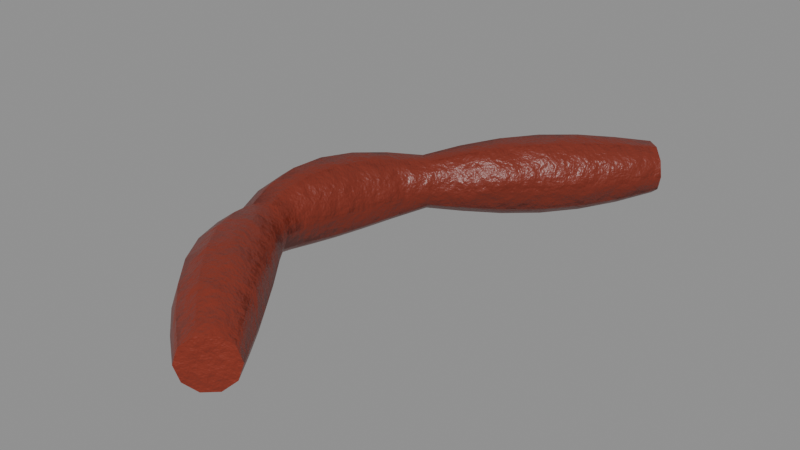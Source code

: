 # Source: food_sausage.blend  (saved by Blender 5.0.119; exported with 4.5.12 LTS)
import bpy
from mathutils import Matrix  # noqa: F401  (used for matrix-valued properties, if any)

bpy.ops.wm.read_factory_settings(use_empty=True)
scene = bpy.context.scene
scene.name = 'food_sausage'

# ---- collections
col_food_sausage = bpy.data.collections.new('food_sausage'); scene.collection.children.link(col_food_sausage)

# ---- materials (node trees are filled in below, after node groups)
mat_item_7a2a1a_4 = bpy.data.materials.new('Item_7a2a1a_4')

# ---- material node trees
mat_item_7a2a1a_4.use_nodes = True; mat_item_7a2a1a_4.node_tree.nodes.clear()
_N = mat_item_7a2a1a_4.node_tree.nodes; _L = mat_item_7a2a1a_4.node_tree.links
n0 = _N.new('ShaderNodeBsdfPrincipled'); n0.name = 'Principled BSDF'; n0.location = (-200, 100)
n0.inputs[2].default_value = 0.4
n1 = _N.new('ShaderNodeOutputMaterial'); n1.name = 'Material Output'; n1.location = (200, 100)
n2 = _N.new('ShaderNodeTexCoord'); n2.name = 'Texture Coordinate'; n2.location = (0, 0)
n3 = _N.new('ShaderNodeMapping'); n3.name = 'Mapping'; n3.location = (0, 0)
n4 = _N.new('ShaderNodeTexNoise'); n4.name = 'Noise Texture'; n4.location = (0, 0)
n4.width = 145
n4.inputs[2].default_value = 2.2
n4.inputs[3].default_value = 3.0
n5 = _N.new('ShaderNodeValToRGB'); n5.name = 'Color Ramp'; n5.location = (0, 0)
while len(n5.color_ramp.elements) > 1: n5.color_ramp.elements.remove(n5.color_ramp.elements[-1])
n5.color_ramp.elements[0].position = 0.3; n5.color_ramp.elements[0].color = (0.1635, 0.01945, 0.008677, 1.0)
_e = n5.color_ramp.elements.new(0.5); _e.color = (0.1946, 0.02315, 0.01033, 1.0)
_e = n5.color_ramp.elements.new(0.72); _e.color = (0.2444, 0.02908, 0.01297, 1.0)
n6 = _N.new('ShaderNodeSeparateXYZ'); n6.name = 'Separate XYZ'; n6.location = (0, 0)
n7 = _N.new('ShaderNodeMath'); n7.name = 'Math'; n7.location = (0, 0)
n7.operation = 'SUBTRACT'
n7.use_clamp = True
n7.inputs[0].default_value = 0.45
n8 = _N.new('ShaderNodeTexNoise'); n8.name = 'Noise Texture.001'; n8.location = (0, 0)
n8.width = 145
n8.inputs[3].default_value = 5.0
n8.inputs[4].default_value = 0.6
n9 = _N.new('ShaderNodeMath'); n9.name = 'Math.001'; n9.location = (0, 0)
n9.operation = 'MULTIPLY'
n9.inputs[1].default_value = 1.2
n10 = _N.new('ShaderNodeMath'); n10.name = 'Math.002'; n10.location = (0, 0)
n10.operation = 'MULTIPLY'
n11 = _N.new('ShaderNodeMath'); n11.name = 'Math.003'; n11.location = (0, 0)
n12 = _N.new('ShaderNodeMath'); n12.name = 'Math.004'; n12.location = (0, 0)
n12.operation = 'MULTIPLY'
n12.use_clamp = True
n12.inputs[1].default_value = 0.05
n13 = _N.new('ShaderNodeValToRGB'); n13.name = 'Color Ramp.001'; n13.location = (0, 0)
while len(n13.color_ramp.elements) > 1: n13.color_ramp.elements.remove(n13.color_ramp.elements[-1])
n13.color_ramp.elements[0].position = 0.45; n13.color_ramp.elements[0].color = (0.0, 0.0, 0.0, 1.0)
_e = n13.color_ramp.elements.new(0.95); _e.color = (0.85, 0.85, 0.85, 1.0)
n14 = _N.new('ShaderNodeMix'); n14.name = 'Mix'; n14.location = (0, 0)
n14.data_type = 'RGBA'
n14.inputs[7].default_value = (0.4793, 0.2961, 0.15, 1.0)
n15 = _N.new('ShaderNodeTexNoise'); n15.name = 'Noise Texture.002'; n15.location = (0, 0)
n15.width = 145
n15.inputs[2].default_value = 30.0
n15.inputs[3].default_value = 6.0
n15.inputs[4].default_value = 0.6
n16 = _N.new('ShaderNodeBump'); n16.name = 'Bump'; n16.location = (0, 0)
n16.inputs[0].default_value = 0.4
n16.inputs[1].default_value = 0.02
_L.new(n0.outputs[0], n1.inputs[0])
_L.new(n2.outputs[3], n3.inputs[0])
_L.new(n3.outputs[0], n4.inputs[0])
_L.new(n4.outputs[0], n5.inputs[0])
_L.new(n2.outputs[3], n6.inputs[0])
_L.new(n6.outputs[2], n7.inputs[1])
_L.new(n3.outputs[0], n8.inputs[0])
_L.new(n7.outputs[0], n9.inputs[0])
_L.new(n8.outputs[0], n10.inputs[0])
_L.new(n9.outputs[0], n11.inputs[0])
_L.new(n10.outputs[0], n11.inputs[1])
_L.new(n11.outputs[0], n12.inputs[0])
_L.new(n12.outputs[0], n13.inputs[0])
_L.new(n13.outputs[0], n14.inputs[0])
_L.new(n5.outputs[0], n14.inputs[6])
_L.new(n14.outputs[2], n0.inputs[0])
_L.new(n3.outputs[0], n15.inputs[0])
_L.new(n15.outputs[0], n16.inputs[3])
_L.new(n16.outputs[0], n0.inputs[5])
n1.is_active_output = True

# ---- meshes
me_food_sausage_body = bpy.data.meshes.new('food_sausage_body')
me_food_sausage_body.from_pydata([(-0.008763, -0.1282, 0.018), (-0.007089, -0.1266, 0.01095), (-0.002708, -0.1225, 0.006587), (0.002708, -0.1175, 0.006587), (0.007089, -0.1134, 0.01095), (0.008763, -0.1118, 0.018), (0.007089, -0.1134, 0.02505), (0.002708, -0.1175, 0.02941), (-0.002708, -0.1225, 0.02941), (-0.007089, -0.1266, 0.02505), (-0.02354, -0.1168, 0.018), (-0.02143, -0.1149, 0.009183), (-0.01589, -0.1098, 0.003734), (-0.009055, -0.1035, 0.003734), (-0.003521, -0.09847, 0.009183), (-0.001408, -0.09654, 0.018), (-0.003521, -0.09847, 0.02682), (-0.009055, -0.1035, 0.03227), (-0.01589, -0.1098, 0.03227), (-0.02143, -0.1149, 0.02682), (-0.03748, -0.1045, 0.018), (-0.03498, -0.1024, 0.007892), (-0.02845, -0.09678, 0.001645), (-0.02036, -0.08988, 0.001645), (-0.01382, -0.0843, 0.007892), (-0.01133, -0.08217, 0.018), (-0.01382, -0.0843, 0.02811), (-0.02036, -0.08988, 0.03435), (-0.02845, -0.09678, 0.03435), (-0.03498, -0.1024, 0.02811), (-0.04963, -0.09085, 0.018), (-0.04689, -0.08878, 0.00742), (-0.03971, -0.08335, 0.000881), (-0.03083, -0.07665, 0.000881), (-0.02365, -0.07122, 0.00742), (-0.0209, -0.06915, 0.018), (-0.02365, -0.07122, 0.02858), (-0.03083, -0.07665, 0.03512), (-0.03971, -0.08335, 0.03512), (-0.04689, -0.08878, 0.02858), (-0.05918, -0.07577, 0.018), (-0.05639, -0.07403, 0.007892), (-0.0491, -0.06948, 0.001645), (-0.04008, -0.06385, 0.001645), (-0.03278, -0.0593, 0.007892), (-0.03, -0.05757, 0.018), (-0.03278, -0.0593, 0.02811), (-0.04008, -0.06385, 0.03435), (-0.0491, -0.06948, 0.03435), (-0.05639, -0.07403, 0.02811), (-0.06556, -0.05966, 0.018), (-0.06297, -0.05845, 0.009183), (-0.05616, -0.05529, 0.003734), (-0.04776, -0.05138, 0.003734), (-0.04096, -0.04822, 0.009183), (-0.03836, -0.04701, 0.018), (-0.04096, -0.04822, 0.02682), (-0.04776, -0.05138, 0.03227), (-0.05616, -0.05529, 0.03227), (-0.06297, -0.05845, 0.02682), (-0.0686, -0.04331, 0.018), (-0.0664, -0.04268, 0.01095), (-0.06063, -0.04102, 0.006587), (-0.0535, -0.03898, 0.006587), (-0.04773, -0.03732, 0.01095), (-0.04553, -0.03669, 0.018), (-0.04773, -0.03732, 0.02505), (-0.0535, -0.03898, 0.02941), (-0.06063, -0.04102, 0.02941), (-0.0664, -0.04268, 0.02505), (-0.0746, -0.02811, 0.018), (-0.07175, -0.02784, 0.009183), (-0.06428, -0.02711, 0.003734), (-0.05506, -0.02622, 0.003734), (-0.04759, -0.0255, 0.009183), (-0.04474, -0.02522, 0.018), (-0.04759, -0.0255, 0.02682), (-0.05506, -0.02622, 0.03227), (-0.06428, -0.02711, 0.03227), (-0.07175, -0.02784, 0.02682), (-0.07679, -0.01168, 0.018), (-0.07352, -0.01199, 0.007892), (-0.06496, -0.01282, 0.001645), (-0.05438, -0.01385, 0.001645), (-0.04582, -0.01467, 0.007892), (-0.04256, -0.01499, 0.018), (-0.04582, -0.01467, 0.02811), (-0.05438, -0.01385, 0.03435), (-0.06496, -0.01282, 0.03435), (-0.07352, -0.01199, 0.02811), (-0.07437, 0.004962, 0.018), (-0.07106, 0.004015, 0.00742), (-0.06241, 0.001533, 0.000881), (-0.05172, -0.001533, 0.000881), (-0.04307, -0.004015, 0.00742), (-0.03976, -0.004962, 0.018), (-0.04307, -0.004015, 0.02858), (-0.05172, -0.001533, 0.03512), (-0.06241, 0.001533, 0.03512), (-0.07106, 0.004015, 0.02858), (-0.06755, 0.02058, 0.018), (-0.06458, 0.0192, 0.007892), (-0.05678, 0.01557, 0.001645), (-0.04714, 0.01109, 0.001645), (-0.03935, 0.007467, 0.007892), (-0.03637, 0.006082, 0.018), (-0.03935, 0.007467, 0.02811), (-0.04714, 0.01109, 0.03435), (-0.05678, 0.01557, 0.03435), (-0.06458, 0.0192, 0.02811), (-0.05732, 0.0346, 0.018), (-0.05489, 0.03309, 0.009183), (-0.04852, 0.02912, 0.003734), (-0.04066, 0.02421, 0.003734), (-0.03429, 0.02025, 0.009183), (-0.03186, 0.01873, 0.018), (-0.03429, 0.02025, 0.02682), (-0.04066, 0.02421, 0.03227), (-0.04852, 0.02912, 0.03227), (-0.05489, 0.03309, 0.02682), (-0.04484, 0.04723, 0.018), (-0.04301, 0.04585, 0.01095), (-0.03823, 0.04223, 0.006587), (-0.03231, 0.03777, 0.006587), (-0.02752, 0.03415, 0.01095), (-0.02569, 0.03277, 0.018), (-0.02752, 0.03415, 0.02505), (-0.03231, 0.03777, 0.02941), (-0.03823, 0.04223, 0.02941), (-0.04301, 0.04585, 0.02505), (-0.03581, 0.06307, 0.018), (-0.03363, 0.06121, 0.009183), (-0.02793, 0.05634, 0.003734), (-0.02088, 0.05032, 0.003734), (-0.01518, 0.04545, 0.009183), (-0.013, 0.04359, 0.018), (-0.01518, 0.04545, 0.02682), (-0.02088, 0.05032, 0.03227), (-0.02793, 0.05634, 0.03227), (-0.03363, 0.06121, 0.02682), (-0.02516, 0.07827, 0.018), (-0.02274, 0.07606, 0.007892), (-0.0164, 0.07025, 0.001645), (-0.008554, 0.06308, 0.001645), (-0.002211, 0.05728, 0.007892), (0.0002124, 0.05506, 0.018), (-0.002211, 0.05728, 0.02811), (-0.008554, 0.06308, 0.03435), (-0.0164, 0.07025, 0.03435), (-0.02274, 0.07606, 0.02811), (-0.01314, 0.0923, 0.018), (-0.01063, 0.08995, 0.00742), (-0.004062, 0.0838, 0.000881), (0.004062, 0.0762, 0.000881), (0.01063, 0.07005, 0.00742), (0.01314, 0.0677, 0.018), (0.01063, 0.07005, 0.02858), (0.004062, 0.0762, 0.03512), (-0.004062, 0.0838, 0.03512), (-0.01063, 0.08995, 0.02858), (-0.0002124, 0.1049, 0.018), (0.002211, 0.1027, 0.007892), (0.008554, 0.09692, 0.001645), (0.0164, 0.08975, 0.001645), (0.02274, 0.08394, 0.007892), (0.02516, 0.08173, 0.018), (0.02274, 0.08394, 0.02811), (0.0164, 0.08975, 0.03435), (0.008554, 0.09692, 0.03435), (0.002211, 0.1027, 0.02811), (0.013, 0.1164, 0.018), (0.01518, 0.1145, 0.009183), (0.02088, 0.1097, 0.003734), (0.02793, 0.1037, 0.003734), (0.03363, 0.09879, 0.009183), (0.03581, 0.09693, 0.018), (0.03363, 0.09879, 0.02682), (0.02793, 0.1037, 0.03227), (0.02088, 0.1097, 0.03227), (0.01518, 0.1145, 0.02682), (0.02596, 0.1276, 0.018), (0.02774, 0.1261, 0.01095), (0.03239, 0.1223, 0.006587), (0.03814, 0.1177, 0.006587), (0.04279, 0.1139, 0.01095), (0.04457, 0.1124, 0.018), (0.04279, 0.1139, 0.02505), (0.03814, 0.1177, 0.02941), (0.03239, 0.1223, 0.02941), (0.02774, 0.1261, 0.02505)], [], [(0, 10, 11, 1), (1, 11, 12, 2), (2, 12, 13, 3), (3, 13, 14, 4), (4, 14, 15, 5), (5, 15, 16, 6), (6, 16, 17, 7), (7, 17, 18, 8), (8, 18, 19, 9), (9, 19, 10, 0), (10, 20, 21, 11), (11, 21, 22, 12), (12, 22, 23, 13), (13, 23, 24, 14), (14, 24, 25, 15), (15, 25, 26, 16), (16, 26, 27, 17), (17, 27, 28, 18), (18, 28, 29, 19), (19, 29, 20, 10), (20, 30, 31, 21), (21, 31, 32, 22), (22, 32, 33, 23), (23, 33, 34, 24), (24, 34, 35, 25), (25, 35, 36, 26), (26, 36, 37, 27), (27, 37, 38, 28), (28, 38, 39, 29), (29, 39, 30, 20), (30, 40, 41, 31), (31, 41, 42, 32), (32, 42, 43, 33), (33, 43, 44, 34), (34, 44, 45, 35), (35, 45, 46, 36), (36, 46, 47, 37), (37, 47, 48, 38), (38, 48, 49, 39), (39, 49, 40, 30), (40, 50, 51, 41), (41, 51, 52, 42), (42, 52, 53, 43), (43, 53, 54, 44), (44, 54, 55, 45), (45, 55, 56, 46), (46, 56, 57, 47), (47, 57, 58, 48), (48, 58, 59, 49), (49, 59, 50, 40), (50, 60, 61, 51), (51, 61, 62, 52), (52, 62, 63, 53), (53, 63, 64, 54), (54, 64, 65, 55), (55, 65, 66, 56), (56, 66, 67, 57), (57, 67, 68, 58), (58, 68, 69, 59), (59, 69, 60, 50), (60, 70, 71, 61), (61, 71, 72, 62), (62, 72, 73, 63), (63, 73, 74, 64), (64, 74, 75, 65), (65, 75, 76, 66), (66, 76, 77, 67), (67, 77, 78, 68), (68, 78, 79, 69), (69, 79, 70, 60), (70, 80, 81, 71), (71, 81, 82, 72), (72, 82, 83, 73), (73, 83, 84, 74), (74, 84, 85, 75), (75, 85, 86, 76), (76, 86, 87, 77), (77, 87, 88, 78), (78, 88, 89, 79), (79, 89, 80, 70), (80, 90, 91, 81), (81, 91, 92, 82), (82, 92, 93, 83), (83, 93, 94, 84), (84, 94, 95, 85), (85, 95, 96, 86), (86, 96, 97, 87), (87, 97, 98, 88), (88, 98, 99, 89), (89, 99, 90, 80), (90, 100, 101, 91), (91, 101, 102, 92), (92, 102, 103, 93), (93, 103, 104, 94), (94, 104, 105, 95), (95, 105, 106, 96), (96, 106, 107, 97), (97, 107, 108, 98), (98, 108, 109, 99), (99, 109, 100, 90), (100, 110, 111, 101), (101, 111, 112, 102), (102, 112, 113, 103), (103, 113, 114, 104), (104, 114, 115, 105), (105, 115, 116, 106), (106, 116, 117, 107), (107, 117, 118, 108), (108, 118, 119, 109), (109, 119, 110, 100), (110, 120, 121, 111), (111, 121, 122, 112), (112, 122, 123, 113), (113, 123, 124, 114), (114, 124, 125, 115), (115, 125, 126, 116), (116, 126, 127, 117), (117, 127, 128, 118), (118, 128, 129, 119), (119, 129, 120, 110), (120, 130, 131, 121), (121, 131, 132, 122), (122, 132, 133, 123), (123, 133, 134, 124), (124, 134, 135, 125), (125, 135, 136, 126), (126, 136, 137, 127), (127, 137, 138, 128), (128, 138, 139, 129), (129, 139, 130, 120), (130, 140, 141, 131), (131, 141, 142, 132), (132, 142, 143, 133), (133, 143, 144, 134), (134, 144, 145, 135), (135, 145, 146, 136), (136, 146, 147, 137), (137, 147, 148, 138), (138, 148, 149, 139), (139, 149, 140, 130), (140, 150, 151, 141), (141, 151, 152, 142), (142, 152, 153, 143), (143, 153, 154, 144), (144, 154, 155, 145), (145, 155, 156, 146), (146, 156, 157, 147), (147, 157, 158, 148), (148, 158, 159, 149), (149, 159, 150, 140), (150, 160, 161, 151), (151, 161, 162, 152), (152, 162, 163, 153), (153, 163, 164, 154), (154, 164, 165, 155), (155, 165, 166, 156), (156, 166, 167, 157), (157, 167, 168, 158), (158, 168, 169, 159), (159, 169, 160, 150), (160, 170, 171, 161), (161, 171, 172, 162), (162, 172, 173, 163), (163, 173, 174, 164), (164, 174, 175, 165), (165, 175, 176, 166), (166, 176, 177, 167), (167, 177, 178, 168), (168, 178, 179, 169), (169, 179, 170, 160), (170, 180, 181, 171), (171, 181, 182, 172), (172, 182, 183, 173), (173, 183, 184, 174), (174, 184, 185, 175), (175, 185, 186, 176), (176, 186, 187, 177), (177, 187, 188, 178), (178, 188, 189, 179), (179, 189, 180, 170), (9, 0, 1, 2, 3, 4, 5, 6, 7, 8), (180, 189, 188, 187, 186, 185, 184, 183, 182, 181)])
me_food_sausage_body.polygons.foreach_set('use_smooth', [True] * 182)
_k = set([(0, 1), (0, 9), (1, 2), (2, 3), (3, 4), (4, 5), (5, 6), (6, 7), (7, 8), (8, 9), (180, 181), (180, 189), (181, 182), (182, 183), (183, 184), (184, 185), (185, 186), (186, 187), (187, 188), (188, 189)])
me_food_sausage_body.attributes.new('sharp_edge', 'BOOLEAN', 'EDGE').data.foreach_set('value', [ (min(e.vertices), max(e.vertices)) in _k for e in me_food_sausage_body.edges])
_uv = me_food_sausage_body.uv_layers.new(name='UVMap')
_uv.uv.foreach_set('vector', [0.858, 0.0006574, 0.8685, 0.06354, 0.8346, 0.06702, 0.8309, 0.00353, 0.8309, 0.00353, 0.8346, 0.06702, 0.8073, 0.07409, 0.8091, 0.009425, 0.6639, 0.9036, 0.6079, 0.8655, 0.629, 0.8394, 0.6805, 0.8825, 0.6805, 0.8825, 0.629, 0.8394, 0.6485, 0.816, 0.6959, 0.8636, 0.8776, 0.4986, 0.8821, 0.5659, 0.8497, 0.566, 0.8517, 0.4988, 0.8517, 0.4988, 0.8497, 0.566, 0.8174, 0.5641, 0.8258, 0.4971, 0.0006575, 0.8768, 0.04612, 0.8276, 0.06008, 0.8464, 0.01163, 0.892, 0.01163, 0.892, 0.06008, 0.8464, 0.08108, 0.8725, 0.0282, 0.9131, 0.0282, 0.9131, 0.08108, 0.8725, 0.1011, 0.8958, 0.04403, 0.9319, 0.88, 0.001905, 0.896, 0.06499, 0.8685, 0.06354, 0.858, 0.0006574, 0.8685, 0.06354, 0.8777, 0.1278, 0.8388, 0.1314, 0.8346, 0.06702, 0.8346, 0.06702, 0.8388, 0.1314, 0.8074, 0.1384, 0.8073, 0.07409, 0.6079, 0.8655, 0.5544, 0.8259, 0.5796, 0.7967, 0.629, 0.8394, 0.629, 0.8394, 0.5796, 0.7967, 0.6028, 0.7706, 0.6485, 0.816, 0.8821, 0.5659, 0.885, 0.6304, 0.8479, 0.63, 0.8497, 0.566, 0.8497, 0.566, 0.8479, 0.63, 0.8108, 0.6282, 0.8174, 0.5641, 0.04612, 0.8276, 0.09034, 0.781, 0.1072, 0.8019, 0.06008, 0.8464, 0.06008, 0.8464, 0.1072, 0.8019, 0.1323, 0.8309, 0.08108, 0.8725, 0.08108, 0.8725, 0.1323, 0.8309, 0.156, 0.857, 0.1011, 0.8958, 0.896, 0.06499, 0.9092, 0.129, 0.8777, 0.1278, 0.8685, 0.06354, 0.8777, 0.1278, 0.8843, 0.1932, 0.8435, 0.1962, 0.8388, 0.1314, 0.8388, 0.1314, 0.8435, 0.1962, 0.8106, 0.2017, 0.8074, 0.1384, 0.5544, 0.8259, 0.5059, 0.7835, 0.5341, 0.7547, 0.5796, 0.7967, 0.5796, 0.7967, 0.5341, 0.7547, 0.5598, 0.7287, 0.6028, 0.7706, 0.885, 0.6304, 0.885, 0.6905, 0.8462, 0.6893, 0.8479, 0.63, 0.8479, 0.63, 0.8462, 0.6893, 0.8073, 0.6882, 0.8108, 0.6282, 0.09034, 0.781, 0.1327, 0.7385, 0.1517, 0.759, 0.1072, 0.8019, 0.1072, 0.8019, 0.1517, 0.759, 0.1798, 0.7877, 0.1323, 0.8309, 0.1323, 0.8309, 0.1798, 0.7877, 0.2061, 0.8137, 0.156, 0.857, 0.9092, 0.129, 0.9172, 0.1938, 0.8843, 0.1932, 0.8777, 0.1278, 0.8843, 0.1932, 0.8875, 0.2586, 0.8485, 0.2604, 0.8435, 0.1962, 0.8435, 0.1962, 0.8485, 0.2604, 0.8168, 0.2628, 0.8106, 0.2017, 0.5059, 0.7835, 0.4646, 0.7379, 0.4939, 0.7129, 0.5341, 0.7547, 0.5341, 0.7547, 0.4939, 0.7129, 0.5204, 0.6901, 0.5598, 0.7287, 0.885, 0.6905, 0.8817, 0.7456, 0.8446, 0.7434, 0.8462, 0.6893, 0.8462, 0.6893, 0.8446, 0.7434, 0.8075, 0.7434, 0.8073, 0.6882, 0.1327, 0.7385, 0.1724, 0.7002, 0.1925, 0.7178, 0.1517, 0.759, 0.1517, 0.759, 0.1925, 0.7178, 0.2217, 0.7426, 0.1798, 0.7877, 0.1798, 0.7877, 0.2217, 0.7426, 0.2488, 0.7653, 0.2061, 0.8137, 0.9172, 0.1938, 0.9189, 0.2581, 0.8875, 0.2586, 0.8843, 0.1932, 0.8875, 0.2586, 0.8868, 0.3217, 0.8527, 0.322, 0.8485, 0.2604, 0.8485, 0.2604, 0.8527, 0.322, 0.825, 0.3207, 0.8168, 0.2628, 0.4646, 0.7379, 0.4321, 0.6894, 0.4601, 0.6709, 0.4939, 0.7129, 0.4939, 0.7129, 0.4601, 0.6709, 0.4852, 0.6538, 0.5204, 0.6901, 0.8817, 0.7456, 0.8755, 0.796, 0.8432, 0.7928, 0.8446, 0.7434, 0.8446, 0.7434, 0.8432, 0.7928, 0.8108, 0.7941, 0.8075, 0.7434, 0.1724, 0.7002, 0.2087, 0.6648, 0.2283, 0.6774, 0.1925, 0.7178, 0.1925, 0.7178, 0.2283, 0.6774, 0.2562, 0.6958, 0.2217, 0.7426, 0.2217, 0.7426, 0.2562, 0.6958, 0.2819, 0.7129, 0.2488, 0.7653, 0.9189, 0.2581, 0.9141, 0.32, 0.8868, 0.3217, 0.8875, 0.2586, 0.8868, 0.3217, 0.8824, 0.3796, 0.8552, 0.3786, 0.8527, 0.322, 0.8527, 0.322, 0.8552, 0.3786, 0.8331, 0.3742, 0.825, 0.3207, 0.4321, 0.6894, 0.4092, 0.639, 0.4337, 0.6279, 0.4601, 0.6709, 0.4601, 0.6709, 0.4337, 0.6279, 0.4555, 0.6172, 0.4852, 0.6538, 0.8755, 0.796, 0.8677, 0.8427, 0.8419, 0.8389, 0.8432, 0.7928, 0.8432, 0.7928, 0.8419, 0.8389, 0.8159, 0.8412, 0.8108, 0.7941, 0.2087, 0.6648, 0.2401, 0.6295, 0.2574, 0.6366, 0.2283, 0.6774, 0.2283, 0.6774, 0.2574, 0.6366, 0.2819, 0.6476, 0.2562, 0.6958, 0.2562, 0.6958, 0.2819, 0.6476, 0.304, 0.6583, 0.2819, 0.7129, 0.9141, 0.32, 0.9043, 0.377, 0.8824, 0.3796, 0.8868, 0.3217, 0.8824, 0.3796, 0.8817, 0.4391, 0.8479, 0.436, 0.8552, 0.3786, 0.8552, 0.3786, 0.8479, 0.436, 0.8206, 0.4257, 0.8331, 0.3742, 0.4092, 0.639, 0.3869, 0.5918, 0.4196, 0.5838, 0.4337, 0.6279, 0.4337, 0.6279, 0.4196, 0.5838, 0.4485, 0.5751, 0.4555, 0.6172, 0.9504, 0.6471, 0.9373, 0.6108, 0.9706, 0.604, 0.9768, 0.6406, 0.8419, 0.8389, 0.8409, 0.8708, 0.8084, 0.8753, 0.8159, 0.8412, 0.2401, 0.6295, 0.2453, 0.586, 0.2686, 0.5901, 0.2574, 0.6366, 0.2574, 0.6366, 0.2686, 0.5901, 0.3012, 0.598, 0.2819, 0.6476, 0.2819, 0.6476, 0.3012, 0.598, 0.3306, 0.6066, 0.304, 0.6583, 0.9043, 0.377, 0.9093, 0.4339, 0.8817, 0.4391, 0.8824, 0.3796, 0.8817, 0.4391, 0.8764, 0.4958, 0.8379, 0.4902, 0.8479, 0.436, 0.8479, 0.436, 0.8379, 0.4902, 0.8073, 0.473, 0.8206, 0.4257, 0.3869, 0.5918, 0.3754, 0.5414, 0.4141, 0.5396, 0.4196, 0.5838, 0.4196, 0.5838, 0.4141, 0.5396, 0.4482, 0.5356, 0.4485, 0.5751, 0.9373, 0.6108, 0.9278, 0.5743, 0.9664, 0.5684, 0.9706, 0.604, 0.9706, 0.604, 0.9664, 0.5684, 0.999, 0.574, 0.9993, 0.6106, 0.2453, 0.586, 0.2443, 0.5455, 0.272, 0.5442, 0.2686, 0.5901, 0.2686, 0.5901, 0.272, 0.5442, 0.3105, 0.5458, 0.3012, 0.598, 0.3012, 0.598, 0.3105, 0.5458, 0.3452, 0.5497, 0.3306, 0.6066, 0.9093, 0.4339, 0.9082, 0.4878, 0.8764, 0.4958, 0.8817, 0.4391, 0.7417, 0.636, 0.7329, 0.5829, 0.7735, 0.5787, 0.7802, 0.6301, 0.3469, 0.5403, 0.3465, 0.4813, 0.3761, 0.4885, 0.3754, 0.5414, 0.3754, 0.5414, 0.3761, 0.4885, 0.4164, 0.4941, 0.4141, 0.5396, 0.4141, 0.5396, 0.4164, 0.4941, 0.4519, 0.4959, 0.4482, 0.5356, 0.9278, 0.5743, 0.9222, 0.5361, 0.9628, 0.5321, 0.9664, 0.5684, 0.9664, 0.5684, 0.9628, 0.5321, 0.9966, 0.5359, 0.999, 0.574, 0.2443, 0.5455, 0.2402, 0.5053, 0.269, 0.498, 0.272, 0.5442, 0.272, 0.5442, 0.269, 0.498, 0.309, 0.4923, 0.3105, 0.5458, 0.3105, 0.5458, 0.309, 0.4923, 0.3451, 0.4904, 0.3452, 0.5497, 0.7096, 0.6286, 0.6996, 0.5772, 0.7329, 0.5829, 0.7417, 0.636, 0.7329, 0.5829, 0.7289, 0.5226, 0.7678, 0.5204, 0.7735, 0.5787, 0.7735, 0.5787, 0.7678, 0.5204, 0.7993, 0.5132, 0.806, 0.5663, 0.3761, 0.4885, 0.3888, 0.4346, 0.426, 0.4458, 0.4164, 0.4941, 0.4164, 0.4941, 0.426, 0.4458, 0.459, 0.4523, 0.4519, 0.4959, 0.9222, 0.5361, 0.9202, 0.4935, 0.9592, 0.4915, 0.9628, 0.5321, 0.9628, 0.5321, 0.9592, 0.4915, 0.9913, 0.4933, 0.9966, 0.5359, 0.2402, 0.5053, 0.2336, 0.4622, 0.2601, 0.4504, 0.269, 0.498, 0.269, 0.498, 0.2601, 0.4504, 0.2972, 0.4391, 0.309, 0.4923, 0.309, 0.4923, 0.2972, 0.4391, 0.3307, 0.4325, 0.3451, 0.4904, 0.6996, 0.5772, 0.6972, 0.5189, 0.7289, 0.5226, 0.7329, 0.5829, 0.7289, 0.5226, 0.7291, 0.4589, 0.7631, 0.4582, 0.7678, 0.5204, 0.7678, 0.5204, 0.7631, 0.4582, 0.7907, 0.4553, 0.7993, 0.5132, 0.3888, 0.4346, 0.4118, 0.3805, 0.4429, 0.3941, 0.426, 0.4458, 0.426, 0.4458, 0.4429, 0.3941, 0.4705, 0.403, 0.459, 0.4523, 0.9202, 0.4935, 0.9215, 0.4442, 0.9555, 0.4437, 0.9592, 0.4915, 0.9592, 0.4915, 0.9555, 0.4437, 0.9835, 0.444, 0.9913, 0.4933, 0.2336, 0.4622, 0.2234, 0.414, 0.2454, 0.4006, 0.2601, 0.4504, 0.2601, 0.4504, 0.2454, 0.4006, 0.2764, 0.3868, 0.2972, 0.4391, 0.2972, 0.4391, 0.2764, 0.3868, 0.3045, 0.3779, 0.3307, 0.4325, 0.6972, 0.5189, 0.7016, 0.457, 0.7291, 0.4589, 0.7289, 0.5226, 0.7291, 0.4589, 0.7323, 0.394, 0.7595, 0.3943, 0.7631, 0.4582, 0.7631, 0.4582, 0.7595, 0.3943, 0.7816, 0.3938, 0.7907, 0.4553, 0.4118, 0.3805, 0.4427, 0.3266, 0.4666, 0.3397, 0.4429, 0.3941, 0.4429, 0.3941, 0.4666, 0.3397, 0.4878, 0.3485, 0.4705, 0.403, 0.9215, 0.4442, 0.9252, 0.388, 0.9525, 0.3883, 0.9555, 0.4437, 0.9555, 0.4437, 0.9525, 0.3883, 0.9749, 0.3878, 0.9835, 0.444, 0.2234, 0.414, 0.2079, 0.361, 0.2247, 0.3486, 0.2454, 0.4006, 0.2454, 0.4006, 0.2247, 0.3486, 0.2484, 0.3354, 0.2764, 0.3868, 0.2764, 0.3868, 0.2484, 0.3354, 0.2701, 0.3265, 0.3045, 0.3779, 0.7016, 0.457, 0.7103, 0.3932, 0.7323, 0.394, 0.7291, 0.4589, 0.7323, 0.394, 0.7302, 0.3279, 0.7642, 0.3289, 0.7595, 0.3943, 0.7595, 0.3943, 0.7642, 0.3289, 0.7917, 0.33, 0.7816, 0.3938, 0.4427, 0.3266, 0.4706, 0.2715, 0.4994, 0.2896, 0.4666, 0.3397, 0.4666, 0.3397, 0.4994, 0.2896, 0.5251, 0.302, 0.4878, 0.3485, 0.9252, 0.388, 0.9229, 0.3282, 0.957, 0.3293, 0.9525, 0.3883, 0.9525, 0.3883, 0.957, 0.3293, 0.985, 0.328, 0.9749, 0.3878, 0.2079, 0.361, 0.169, 0.3132, 0.1892, 0.2962, 0.2247, 0.3486, 0.2247, 0.3486, 0.1892, 0.2962, 0.2179, 0.278, 0.2484, 0.3354, 0.2484, 0.3354, 0.2179, 0.278, 0.2441, 0.2655, 0.2701, 0.3265, 0.7103, 0.3932, 0.7026, 0.3276, 0.7302, 0.3279, 0.7323, 0.394, 0.7302, 0.3279, 0.73, 0.26, 0.769, 0.2614, 0.7642, 0.3289, 0.7642, 0.3289, 0.769, 0.2614, 0.8005, 0.2638, 0.7917, 0.33, 0.4706, 0.2715, 0.5033, 0.2161, 0.5356, 0.238, 0.4994, 0.2896, 0.4994, 0.2896, 0.5356, 0.238, 0.5645, 0.2531, 0.5251, 0.302, 0.9229, 0.3282, 0.9226, 0.2656, 0.9615, 0.2673, 0.957, 0.3293, 0.957, 0.3293, 0.9615, 0.2673, 0.9937, 0.2654, 0.985, 0.328, 0.169, 0.3132, 0.1285, 0.2634, 0.151, 0.243, 0.1892, 0.2962, 0.1892, 0.2962, 0.151, 0.243, 0.1832, 0.2211, 0.2179, 0.278, 0.2179, 0.278, 0.1832, 0.2211, 0.2127, 0.2059, 0.2441, 0.2655, 0.7026, 0.3276, 0.6984, 0.26, 0.73, 0.26, 0.7302, 0.3279, 0.73, 0.26, 0.7319, 0.1922, 0.7727, 0.1938, 0.769, 0.2614, 0.769, 0.2614, 0.7727, 0.1938, 0.8057, 0.1967, 0.8005, 0.2638, 0.5033, 0.2161, 0.5397, 0.1611, 0.5733, 0.1844, 0.5356, 0.238, 0.5356, 0.238, 0.5733, 0.1844, 0.6033, 0.2005, 0.5645, 0.2531, 0.9226, 0.2656, 0.9244, 0.2003, 0.9652, 0.2022, 0.9615, 0.2673, 0.9615, 0.2673, 0.9652, 0.2022, 0.9988, 0.2001, 0.9937, 0.2654, 0.1285, 0.2634, 0.08934, 0.2105, 0.1127, 0.1889, 0.151, 0.243, 0.151, 0.243, 0.1127, 0.1889, 0.1461, 0.1656, 0.1832, 0.2211, 0.1832, 0.2211, 0.1461, 0.1656, 0.1768, 0.1493, 0.2127, 0.2059, 0.6984, 0.26, 0.6988, 0.1923, 0.7319, 0.1922, 0.73, 0.26, 0.7319, 0.1922, 0.7355, 0.1262, 0.7745, 0.1277, 0.7727, 0.1938, 0.7727, 0.1938, 0.7745, 0.1277, 0.806, 0.13, 0.8057, 0.1967, 0.5397, 0.1611, 0.5781, 0.1069, 0.6104, 0.1287, 0.5733, 0.1844, 0.5733, 0.1844, 0.6104, 0.1287, 0.6393, 0.1439, 0.6033, 0.2005, 0.9244, 0.2003, 0.9282, 0.1332, 0.9672, 0.1348, 0.9652, 0.2022, 0.9652, 0.2022, 0.9672, 0.1348, 0.9993, 0.1329, 0.9988, 0.2001, 0.08934, 0.2105, 0.05402, 0.1544, 0.07656, 0.1341, 0.1127, 0.1889, 0.1127, 0.1889, 0.07656, 0.1341, 0.1087, 0.1121, 0.1461, 0.1656, 0.1461, 0.1656, 0.1087, 0.1121, 0.1382, 0.09688, 0.1768, 0.1493, 0.6988, 0.1923, 0.7039, 0.1262, 0.7355, 0.1262, 0.7319, 0.1922, 0.7355, 0.1262, 0.7401, 0.06297, 0.7742, 0.06388, 0.7745, 0.1277, 0.7745, 0.1277, 0.7742, 0.06388, 0.8017, 0.06502, 0.806, 0.13, 0.5781, 0.1069, 0.6162, 0.05354, 0.645, 0.07165, 0.6104, 0.1287, 0.6104, 0.1287, 0.645, 0.07165, 0.6707, 0.08406, 0.6393, 0.1439, 0.9282, 0.1332, 0.9333, 0.06559, 0.9673, 0.06668, 0.9672, 0.1348, 0.9672, 0.1348, 0.9673, 0.06668, 0.9954, 0.06537, 0.9993, 0.1329, 0.05402, 0.1544, 0.02403, 0.09581, 0.0442, 0.07884, 0.07656, 0.1341, 0.07656, 0.1341, 0.0442, 0.07884, 0.07287, 0.06063, 0.1087, 0.1121, 0.1087, 0.1121, 0.07287, 0.06063, 0.09911, 0.04814, 0.1382, 0.09688, 0.7039, 0.1262, 0.7126, 0.06262, 0.7401, 0.06297, 0.7355, 0.1262, 0.7401, 0.06297, 0.7448, 0.00113, 0.772, 0.001669, 0.7742, 0.06388, 0.7742, 0.06388, 0.772, 0.001669, 0.794, 0.002066, 0.8017, 0.06502, 0.6162, 0.05354, 0.6517, 0.0006574, 0.6751, 0.01461, 0.645, 0.07165, 0.645, 0.07165, 0.6751, 0.01461, 0.6959, 0.02411, 0.6707, 0.08406, 0.9333, 0.06559, 0.9384, 0.000835, 0.9656, 0.001509, 0.9673, 0.06668, 0.9673, 0.06668, 0.9656, 0.001509, 0.9881, 0.0006574, 0.9954, 0.06537, 0.02403, 0.09581, 0.0006574, 0.0374, 0.01705, 0.02425, 0.0442, 0.07884, 0.0442, 0.07884, 0.01705, 0.02425, 0.04031, 0.01022, 0.07287, 0.06063, 0.07287, 0.06063, 0.04031, 0.01022, 0.06155, 0.0006574, 0.09911, 0.04814, 0.7126, 0.06262, 0.7227, 0.0006574, 0.7448, 0.00113, 0.7401, 0.06297, 0.7755, 0.7819, 0.7606, 0.8039, 0.7364, 0.8124, 0.7122, 0.804, 0.6972, 0.782, 0.6972, 0.7548, 0.7122, 0.7327, 0.7364, 0.7243, 0.7606, 0.7326, 0.7755, 0.7546, 0.7392, 0.7229, 0.7133, 0.7148, 0.6972, 0.6934, 0.6972, 0.6669, 0.7133, 0.6455, 0.7392, 0.6373, 0.7651, 0.6455, 0.7811, 0.6669, 0.7811, 0.6934, 0.7651, 0.7148])
me_food_sausage_body.materials.append(mat_item_7a2a1a_4)
me_food_sausage_body.update()

# ---- objects
ob_food_sausage = bpy.data.objects.new('food_sausage', None)
ob_food_sausage_body = bpy.data.objects.new('food_sausage_body', me_food_sausage_body)

# ---- transforms, parenting, visibility, modifiers, constraints
ob_food_sausage.location = (0.0, 0.0, 0.0)
ob_food_sausage.empty_display_size = 0.25
ob_food_sausage_body.parent = ob_food_sausage
ob_food_sausage_body.location = (-0.0, 0.0, 0.0)

# ---- collection membership
col_food_sausage.objects.link(ob_food_sausage)
col_food_sausage.objects.link(ob_food_sausage_body)

# ---- scene / render settings (as saved in the file)
scene.frame_start = 1; scene.frame_end = 250; scene.frame_set(1)
scene.render.engine = 'BLENDER_EEVEE_NEXT'
scene.render.image_settings.exr_codec = 'NONE'
scene.render.use_bake_clear = False
scene.render.bake_margin = 0
scene.render.bake_bias = 0.0
scene.render.bake_samples = 0
scene.render.simplify_subdivision_render = 0
scene.render.simplify_child_particles_render = 0.0
scene.eevee.use_volume_custom_range = False
scene.eevee.gtao_distance = 0.0
scene.eevee.use_fast_gi = False
scene.view_settings.white_balance_temperature = 0.0
scene.view_settings.white_balance_tint = 0.0
scene.view_settings.white_balance_whitepoint = (2.97, 0.5193, -0.0414)
bpy.context.view_layer.update()

# ---- added for rendering (the .blend has no active camera and no usable light): camera, sun + grey world if the file has none
cam_auto = bpy.data.cameras.new('AutoCamera')
cam_auto.lens = 50.0
cam_auto.sensor_width = 36.0
cam_auto.clip_end = 1000.0
ob_auto_camera = bpy.data.objects.new('AutoCamera', cam_auto)
scene.collection.objects.link(ob_auto_camera)
ob_auto_camera.location = (0.247738, -0.316926, 0.229078)
ob_auto_camera.rotation_euler = (1.09748, -7.21219e-08, 0.694738)
scene.camera = ob_auto_camera
light_auto_sun = bpy.data.lights.new('AutoSun', 'SUN')
light_auto_sun.energy = 3.0
light_auto_sun.angle = 0.0523599
ob_auto_sun = bpy.data.objects.new('AutoSun', light_auto_sun)
scene.collection.objects.link(ob_auto_sun)
ob_auto_sun.rotation_euler = (0.872665, 0.174533, 0.523599)
if scene.world is None:
    world_auto = bpy.data.worlds.new('AutoWorld')
    world_auto.color = (0.3, 0.3, 0.3)
    scene.world = world_auto
bpy.context.view_layer.update()
